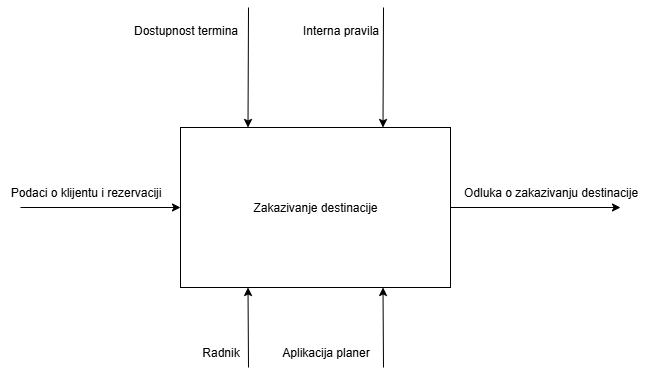

The diagram above was exported from draw.io. Its source (the exported page's mxGraphModel, read from the mxfile embedded in the PNG):
<mxGraphModel dx="1042" dy="567" grid="1" gridSize="10" guides="1" tooltips="1" connect="1" arrows="1" fold="1" page="1" pageScale="1" pageWidth="850" pageHeight="1100" background="none" math="0" shadow="0">
  <root>
    <mxCell id="0" />
    <mxCell id="1" parent="0" />
    <mxCell id="NH7WWvquFGyLNda4CDV5-1" value="Zakazivanje destinacije" style="rounded=0;whiteSpace=wrap;html=1;" vertex="1" parent="1">
      <mxGeometry x="280" y="280" width="270" height="160" as="geometry" />
    </mxCell>
    <mxCell id="NH7WWvquFGyLNda4CDV5-2" value="" style="endArrow=classic;html=1;rounded=0;entryX=0.25;entryY=1;entryDx=0;entryDy=0;" edge="1" parent="1" target="NH7WWvquFGyLNda4CDV5-1">
      <mxGeometry width="50" height="50" relative="1" as="geometry">
        <mxPoint x="348" y="520" as="sourcePoint" />
        <mxPoint x="450" y="370" as="targetPoint" />
      </mxGeometry>
    </mxCell>
    <mxCell id="NH7WWvquFGyLNda4CDV5-3" value="" style="endArrow=classic;html=1;rounded=0;entryX=0.75;entryY=1;entryDx=0;entryDy=0;" edge="1" parent="1" target="NH7WWvquFGyLNda4CDV5-1">
      <mxGeometry width="50" height="50" relative="1" as="geometry">
        <mxPoint x="483" y="520" as="sourcePoint" />
        <mxPoint x="470" y="460" as="targetPoint" />
      </mxGeometry>
    </mxCell>
    <mxCell id="NH7WWvquFGyLNda4CDV5-4" value="Radnik" style="text;html=1;align=center;verticalAlign=middle;resizable=0;points=[];autosize=1;strokeColor=none;fillColor=none;" vertex="1" parent="1">
      <mxGeometry x="290" y="490" width="60" height="30" as="geometry" />
    </mxCell>
    <mxCell id="NH7WWvquFGyLNda4CDV5-5" value="Aplikacija planer" style="text;html=1;align=center;verticalAlign=middle;resizable=0;points=[];autosize=1;strokeColor=none;fillColor=none;" vertex="1" parent="1">
      <mxGeometry x="370" y="490" width="110" height="30" as="geometry" />
    </mxCell>
    <mxCell id="NH7WWvquFGyLNda4CDV5-6" value="" style="endArrow=classic;html=1;rounded=0;" edge="1" parent="1" target="NH7WWvquFGyLNda4CDV5-1">
      <mxGeometry width="50" height="50" relative="1" as="geometry">
        <mxPoint x="120" y="360" as="sourcePoint" />
        <mxPoint x="170" y="310" as="targetPoint" />
      </mxGeometry>
    </mxCell>
    <mxCell id="NH7WWvquFGyLNda4CDV5-7" value="Podaci o klijentu i rezervaciji" style="text;html=1;align=center;verticalAlign=middle;resizable=0;points=[];autosize=1;strokeColor=none;fillColor=none;" vertex="1" parent="1">
      <mxGeometry x="100" y="330" width="170" height="30" as="geometry" />
    </mxCell>
    <mxCell id="NH7WWvquFGyLNda4CDV5-8" value="" style="endArrow=classic;html=1;rounded=0;" edge="1" parent="1">
      <mxGeometry width="50" height="50" relative="1" as="geometry">
        <mxPoint x="550" y="360" as="sourcePoint" />
        <mxPoint x="720" y="360" as="targetPoint" />
      </mxGeometry>
    </mxCell>
    <mxCell id="NH7WWvquFGyLNda4CDV5-9" value="Odluka o zakazivanju destinacije" style="text;html=1;align=center;verticalAlign=middle;resizable=0;points=[];autosize=1;strokeColor=none;fillColor=none;" vertex="1" parent="1">
      <mxGeometry x="550" y="330" width="200" height="30" as="geometry" />
    </mxCell>
    <mxCell id="NH7WWvquFGyLNda4CDV5-10" value="" style="endArrow=classic;html=1;rounded=0;entryX=0.25;entryY=0;entryDx=0;entryDy=0;" edge="1" parent="1" target="NH7WWvquFGyLNda4CDV5-1">
      <mxGeometry width="50" height="50" relative="1" as="geometry">
        <mxPoint x="348" y="160" as="sourcePoint" />
        <mxPoint x="450" y="270" as="targetPoint" />
      </mxGeometry>
    </mxCell>
    <mxCell id="NH7WWvquFGyLNda4CDV5-11" value="Dostupnost termina" style="text;html=1;align=center;verticalAlign=middle;resizable=0;points=[];autosize=1;strokeColor=none;fillColor=none;" vertex="1" parent="1">
      <mxGeometry x="220" y="168" width="130" height="30" as="geometry" />
    </mxCell>
    <mxCell id="NH7WWvquFGyLNda4CDV5-12" value="" style="endArrow=classic;html=1;rounded=0;entryX=0.75;entryY=0;entryDx=0;entryDy=0;" edge="1" parent="1" target="NH7WWvquFGyLNda4CDV5-1">
      <mxGeometry width="50" height="50" relative="1" as="geometry">
        <mxPoint x="483" y="160" as="sourcePoint" />
        <mxPoint x="530" y="110" as="targetPoint" />
      </mxGeometry>
    </mxCell>
    <mxCell id="NH7WWvquFGyLNda4CDV5-13" value="Interna pravila" style="text;html=1;align=center;verticalAlign=middle;resizable=0;points=[];autosize=1;strokeColor=none;fillColor=none;" vertex="1" parent="1">
      <mxGeometry x="390" y="168" width="100" height="30" as="geometry" />
    </mxCell>
  </root>
</mxGraphModel>